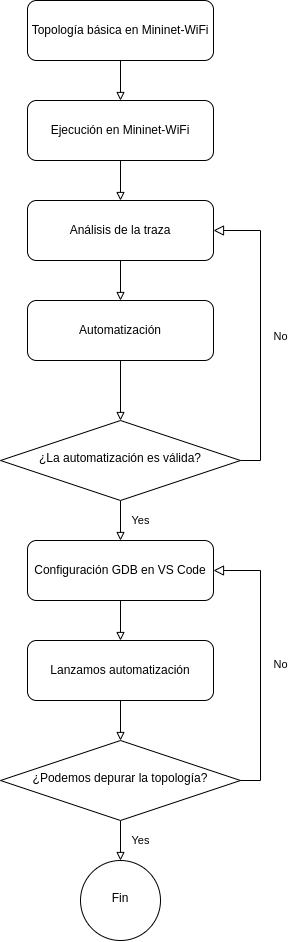

The diagram above was exported from draw.io. Its source (the exported page's mxGraphModel, read from the mxfile embedded in the PNG):
<mxGraphModel dx="2049" dy="1030" grid="1" gridSize="10" guides="1" tooltips="1" connect="1" arrows="1" fold="1" page="1" pageScale="1" pageWidth="827" pageHeight="1169" math="0" shadow="0">
  <root>
    <mxCell id="WIyWlLk6GJQsqaUBKTNV-0" />
    <mxCell id="WIyWlLk6GJQsqaUBKTNV-1" parent="WIyWlLk6GJQsqaUBKTNV-0" />
    <mxCell id="ROAsyRtr5ihN5ImwcMas-18" value="" style="edgeStyle=orthogonalEdgeStyle;rounded=0;orthogonalLoop=1;jettySize=auto;html=1;endArrow=block;endFill=0;" edge="1" parent="WIyWlLk6GJQsqaUBKTNV-1" source="WIyWlLk6GJQsqaUBKTNV-3" target="ROAsyRtr5ihN5ImwcMas-16">
      <mxGeometry relative="1" as="geometry" />
    </mxCell>
    <mxCell id="WIyWlLk6GJQsqaUBKTNV-3" value="Topología básica en Mininet-WiFi" style="rounded=1;whiteSpace=wrap;html=1;fontSize=12;glass=0;strokeWidth=1;shadow=0;" parent="WIyWlLk6GJQsqaUBKTNV-1" vertex="1">
      <mxGeometry x="317" y="60" width="186" height="60" as="geometry" />
    </mxCell>
    <mxCell id="ROAsyRtr5ihN5ImwcMas-10" value="No" style="edgeStyle=orthogonalEdgeStyle;rounded=0;html=1;jettySize=auto;orthogonalLoop=1;fontSize=11;endArrow=block;endFill=0;endSize=8;strokeWidth=1;shadow=0;labelBackgroundColor=none;exitX=1;exitY=0.5;exitDx=0;exitDy=0;entryX=1;entryY=0.5;entryDx=0;entryDy=0;" edge="1" parent="WIyWlLk6GJQsqaUBKTNV-1" source="ROAsyRtr5ihN5ImwcMas-24" target="ROAsyRtr5ihN5ImwcMas-17">
      <mxGeometry x="-0.0244" y="-20" relative="1" as="geometry">
        <mxPoint as="offset" />
        <mxPoint x="627" y="695" as="sourcePoint" />
        <mxPoint x="600" y="475" as="targetPoint" />
      </mxGeometry>
    </mxCell>
    <mxCell id="ROAsyRtr5ihN5ImwcMas-19" value="" style="edgeStyle=orthogonalEdgeStyle;rounded=0;orthogonalLoop=1;jettySize=auto;html=1;endArrow=block;endFill=0;" edge="1" parent="WIyWlLk6GJQsqaUBKTNV-1" source="ROAsyRtr5ihN5ImwcMas-16" target="ROAsyRtr5ihN5ImwcMas-17">
      <mxGeometry relative="1" as="geometry" />
    </mxCell>
    <mxCell id="ROAsyRtr5ihN5ImwcMas-16" value="Ejecución en Mininet-WiFi" style="rounded=1;whiteSpace=wrap;html=1;fontSize=12;glass=0;strokeWidth=1;shadow=0;" vertex="1" parent="WIyWlLk6GJQsqaUBKTNV-1">
      <mxGeometry x="317" y="160" width="186" height="60" as="geometry" />
    </mxCell>
    <mxCell id="ROAsyRtr5ihN5ImwcMas-23" value="" style="edgeStyle=orthogonalEdgeStyle;rounded=0;orthogonalLoop=1;jettySize=auto;html=1;endArrow=block;endFill=0;" edge="1" parent="WIyWlLk6GJQsqaUBKTNV-1" source="ROAsyRtr5ihN5ImwcMas-17" target="ROAsyRtr5ihN5ImwcMas-22">
      <mxGeometry relative="1" as="geometry" />
    </mxCell>
    <mxCell id="ROAsyRtr5ihN5ImwcMas-17" value="Análisis de la traza" style="rounded=1;whiteSpace=wrap;html=1;fontSize=12;glass=0;strokeWidth=1;shadow=0;" vertex="1" parent="WIyWlLk6GJQsqaUBKTNV-1">
      <mxGeometry x="317" y="260" width="186" height="60" as="geometry" />
    </mxCell>
    <mxCell id="ROAsyRtr5ihN5ImwcMas-25" value="" style="edgeStyle=orthogonalEdgeStyle;rounded=0;orthogonalLoop=1;jettySize=auto;html=1;endArrow=block;endFill=0;" edge="1" parent="WIyWlLk6GJQsqaUBKTNV-1" source="ROAsyRtr5ihN5ImwcMas-22" target="ROAsyRtr5ihN5ImwcMas-24">
      <mxGeometry relative="1" as="geometry" />
    </mxCell>
    <mxCell id="ROAsyRtr5ihN5ImwcMas-22" value="Automatización" style="rounded=1;whiteSpace=wrap;html=1;fontSize=12;glass=0;strokeWidth=1;shadow=0;" vertex="1" parent="WIyWlLk6GJQsqaUBKTNV-1">
      <mxGeometry x="317" y="360" width="186" height="60" as="geometry" />
    </mxCell>
    <mxCell id="ROAsyRtr5ihN5ImwcMas-27" value="Yes" style="edgeStyle=orthogonalEdgeStyle;rounded=0;orthogonalLoop=1;jettySize=auto;html=1;endArrow=block;endFill=0;" edge="1" parent="WIyWlLk6GJQsqaUBKTNV-1" source="ROAsyRtr5ihN5ImwcMas-24" target="ROAsyRtr5ihN5ImwcMas-26">
      <mxGeometry y="20" relative="1" as="geometry">
        <mxPoint as="offset" />
      </mxGeometry>
    </mxCell>
    <mxCell id="ROAsyRtr5ihN5ImwcMas-24" value="¿La automatización es válida?" style="rhombus;whiteSpace=wrap;html=1;shadow=0;fontFamily=Helvetica;fontSize=12;align=center;strokeWidth=1;spacing=6;spacingTop=-4;" vertex="1" parent="WIyWlLk6GJQsqaUBKTNV-1">
      <mxGeometry x="290" y="480" width="240" height="80" as="geometry" />
    </mxCell>
    <mxCell id="ROAsyRtr5ihN5ImwcMas-31" value="" style="edgeStyle=orthogonalEdgeStyle;rounded=0;orthogonalLoop=1;jettySize=auto;html=1;endArrow=block;endFill=0;" edge="1" parent="WIyWlLk6GJQsqaUBKTNV-1" source="ROAsyRtr5ihN5ImwcMas-26" target="ROAsyRtr5ihN5ImwcMas-30">
      <mxGeometry relative="1" as="geometry" />
    </mxCell>
    <mxCell id="ROAsyRtr5ihN5ImwcMas-26" value="Configuración GDB en VS Code" style="rounded=1;whiteSpace=wrap;html=1;fontSize=12;glass=0;strokeWidth=1;shadow=0;" vertex="1" parent="WIyWlLk6GJQsqaUBKTNV-1">
      <mxGeometry x="317" y="600" width="186" height="60" as="geometry" />
    </mxCell>
    <mxCell id="ROAsyRtr5ihN5ImwcMas-37" value="Yes" style="edgeStyle=orthogonalEdgeStyle;rounded=0;orthogonalLoop=1;jettySize=auto;html=1;endArrow=block;endFill=0;" edge="1" parent="WIyWlLk6GJQsqaUBKTNV-1" source="ROAsyRtr5ihN5ImwcMas-29" target="ROAsyRtr5ihN5ImwcMas-36">
      <mxGeometry y="20" relative="1" as="geometry">
        <mxPoint as="offset" />
      </mxGeometry>
    </mxCell>
    <mxCell id="ROAsyRtr5ihN5ImwcMas-29" value="¿Podemos depurar la topología?" style="rhombus;whiteSpace=wrap;html=1;shadow=0;fontFamily=Helvetica;fontSize=12;align=center;strokeWidth=1;spacing=6;spacingTop=-4;" vertex="1" parent="WIyWlLk6GJQsqaUBKTNV-1">
      <mxGeometry x="290" y="800" width="240" height="80" as="geometry" />
    </mxCell>
    <mxCell id="ROAsyRtr5ihN5ImwcMas-32" value="" style="edgeStyle=orthogonalEdgeStyle;rounded=0;orthogonalLoop=1;jettySize=auto;html=1;endArrow=block;endFill=0;" edge="1" parent="WIyWlLk6GJQsqaUBKTNV-1" source="ROAsyRtr5ihN5ImwcMas-30" target="ROAsyRtr5ihN5ImwcMas-29">
      <mxGeometry relative="1" as="geometry" />
    </mxCell>
    <mxCell id="ROAsyRtr5ihN5ImwcMas-30" value="Lanzamos automatización" style="rounded=1;whiteSpace=wrap;html=1;fontSize=12;glass=0;strokeWidth=1;shadow=0;" vertex="1" parent="WIyWlLk6GJQsqaUBKTNV-1">
      <mxGeometry x="317" y="700" width="186" height="60" as="geometry" />
    </mxCell>
    <mxCell id="ROAsyRtr5ihN5ImwcMas-33" value="No" style="edgeStyle=orthogonalEdgeStyle;rounded=0;html=1;jettySize=auto;orthogonalLoop=1;fontSize=11;endArrow=block;endFill=0;endSize=8;strokeWidth=1;shadow=0;labelBackgroundColor=none;exitX=1;exitY=0.5;exitDx=0;exitDy=0;entryX=1;entryY=0.5;entryDx=0;entryDy=0;" edge="1" parent="WIyWlLk6GJQsqaUBKTNV-1" source="ROAsyRtr5ihN5ImwcMas-29" target="ROAsyRtr5ihN5ImwcMas-26">
      <mxGeometry x="-0.0244" y="-20" relative="1" as="geometry">
        <mxPoint as="offset" />
        <mxPoint x="540" y="530" as="sourcePoint" />
        <mxPoint x="513" y="300" as="targetPoint" />
      </mxGeometry>
    </mxCell>
    <mxCell id="ROAsyRtr5ihN5ImwcMas-36" value="Fin" style="ellipse;whiteSpace=wrap;html=1;shadow=0;strokeWidth=1;spacing=6;spacingTop=-4;" vertex="1" parent="WIyWlLk6GJQsqaUBKTNV-1">
      <mxGeometry x="370" y="920" width="80" height="80" as="geometry" />
    </mxCell>
  </root>
</mxGraphModel>